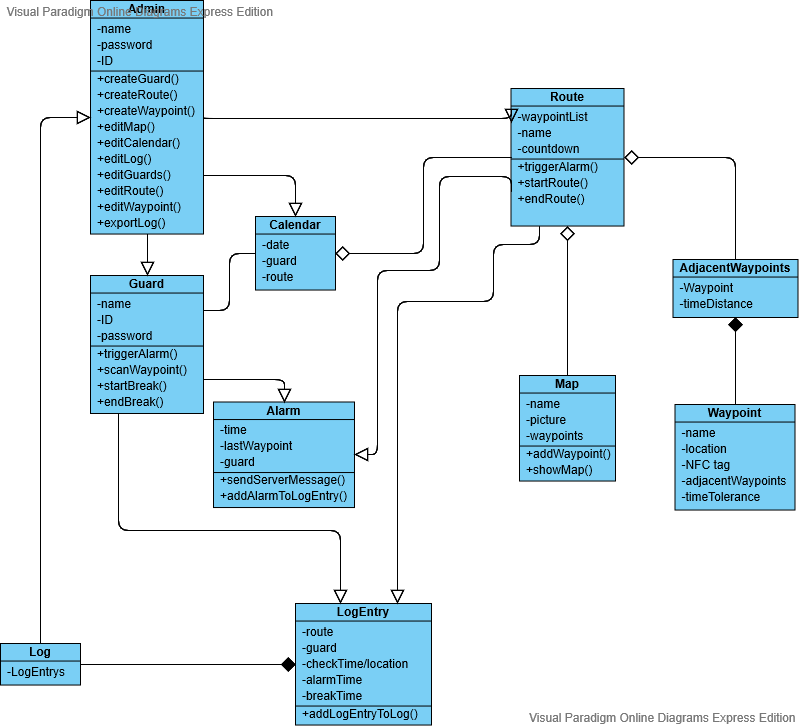

The diagram above was exported from draw.io. Its source (the exported page's mxGraphModel, read from the mxfile embedded in the PNG):
<mxGraphModel version="20190830" shadowVisible="false" mathEnabled="false" connectionPointsEnabled="true" connectionArrowsEnabled="true" pageHeight="827" pageWidth="1169" page="1" pageVisible="true" guidesEnabled="true" gridSize="10" gridColor="#e0e0e0" gridEnabled="false" diagramType="ClassDiagram" sfct="nluJF4OyT8BMep0XqaVQ5GdiNohcAZrzkIRE7gtYjSKCfWPL3sH961bvwm2DUx" vpId="gaU54naHGTUEcwGP">
  <root>
    <UserObject id="0" vpId="WqU54naHGTUEcwGM" modelVpId="WqU54naHGTUEcwGL" label="">
      <mxCell />
    </UserObject>
    <UserObject id="1" vpId=".qU54naHGTUEcwGO" modelVpId=".qU54naHGTUEcwGN" label="">
      <mxCell parent="0" />
    </UserObject>
    <UserObject id="2" vpId="SKU54naHGTUEcwAL" modelVpId="SKU54naHGTUEcwAM" label="Guard">
      <attributes>
        <Attribute vpId="eKU54naHGTUEcwAb" modelVpId="eKU54naHGTUEcwAc" signature="-name" />
        <Attribute vpId="eKU54naHGTUEcwAd" modelVpId="eKU54naHGTUEcwAe" signature="-ID" />
        <Attribute vpId="eKU54naHGTUEcwAf" modelVpId="eKU54naHGTUEcwAg" signature="-password" />
      </attributes>
      <operations>
        <Operation vpId="eKU54naHGTUEcwAh" modelVpId="eKU54naHGTUEcwAi" signature="+triggerAlarm()" />
        <Operation vpId="eKU54naHGTUEcwAj" modelVpId="eKU54naHGTUEcwAk" signature="+scanWaypoint()" />
        <Operation vpId="eKU54naHGTUEcwAl" modelVpId="eKU54naHGTUEcwAm" signature="+startBreak()" />
        <Operation vpId="eKU54naHGTUEcwAn" modelVpId="eKU54naHGTUEcwAo" signature="+endBreak()" />
      </operations>
      <mxCell style="shape=ughff;fillColor=#7ACFF5;verticalAlign=top;spacingTop=-6" parent="1" vertex="1">
        <mxGeometry as="geometry" y="298" x="147" height="138" width="113" />
      </mxCell>
    </UserObject>
    <UserObject id="10" vpId="RKU54naHGTUEcwA5" modelVpId="RKU54naHGTUEcwA6" label="Route">
      <attributes>
        <Attribute vpId="pKU54naHGTUEcwBH" modelVpId="pKU54naHGTUEcwBI" signature="-waypointList" />
        <Attribute vpId="pKU54naHGTUEcwBJ" modelVpId="pKU54naHGTUEcwBK" signature="-name" />
        <Attribute vpId="pKU54naHGTUEcwBL" modelVpId="pKU54naHGTUEcwBM" signature="-countdown" />
      </attributes>
      <operations>
        <Operation vpId="pKU54naHGTUEcwBN" modelVpId="pKU54naHGTUEcwBO" signature="+triggerAlarm()" />
        <Operation vpId="pKU54naHGTUEcwBP" modelVpId="pKU54naHGTUEcwBQ" signature="+startRoute()" />
        <Operation vpId="pKU54naHGTUEcwBR" modelVpId="pKU54naHGTUEcwBS" signature="+endRoute()" />
      </operations>
      <mxCell style="shape=ughff;fillColor=#7ACFF5;verticalAlign=top;spacingTop=-6" parent="1" vertex="1">
        <mxGeometry as="geometry" y="111" x="567.5" height="137.53997802734375" width="113" />
      </mxCell>
    </UserObject>
    <UserObject id="17" vpId="5KU54naHGTUEcwBh" modelVpId="5KU54naHGTUEcwBi" label="Waypoint">
      <attributes>
        <Attribute vpId="VKU54naHGTUEcwBt" modelVpId="VKU54naHGTUEcwBu" signature="-name" />
        <Attribute vpId="VKU54naHGTUEcwBv" modelVpId="VKU54naHGTUEcwBw" signature="-location" />
        <Attribute vpId="VKU54naHGTUEcwBx" modelVpId="VKU54naHGTUEcwBy" signature="-NFC tag" />
        <Attribute vpId="VKU54naHGTUEcwBz" modelVpId="VKU54naHGTUEcwB0" signature="-adjacentWaypoints" />
        <Attribute vpId="VKU54naHGTUEcwB1" modelVpId="VKU54naHGTUEcwB2" signature="-timeTolerance" />
      </attributes>
      <mxCell style="shape=ughff;fillColor=#7ACFF5;verticalAlign=top;spacingTop=-6" parent="1" vertex="1">
        <mxGeometry as="geometry" y="427" x="731.5" height="105.5399169921875" width="120" />
      </mxCell>
    </UserObject>
    <UserObject id="23" vpId="NKU54naHGTUEcwCD" modelVpId="NKU54naHGTUEcwCE" label="Log">
      <attributes>
        <Attribute vpId="dKU54naHGTUEcwCH" modelVpId="dKU54naHGTUEcwCI" signature="-LogEntrys" />
      </attributes>
      <mxCell style="shape=ughff;fillColor=#7ACFF5;verticalAlign=top;spacingTop=-6" parent="1" vertex="1">
        <mxGeometry as="geometry" y="666" x="57" height="41.53997802734375" width="80" />
      </mxCell>
    </UserObject>
    <UserObject id="25" vpId="9KU54naHGTUEcwCN" modelVpId="9KU54naHGTUEcwCO" label="LogEntry">
      <attributes>
        <Attribute vpId="TKU54naHGTUEcwCb" modelVpId="TKU54naHGTUEcwCc" signature="-route" />
        <Attribute vpId="TKU54naHGTUEcwCd" modelVpId="TKU54naHGTUEcwCe" signature="-guard" />
        <Attribute vpId="TKU54naHGTUEcwCf" modelVpId="TKU54naHGTUEcwCg" signature="-checkTime/location" />
        <Attribute vpId="TKU54naHGTUEcwCh" modelVpId="TKU54naHGTUEcwCi" signature="-alarmTime" />
        <Attribute vpId="TKU54naHGTUEcwCj" modelVpId="TKU54naHGTUEcwCk" signature="-breakTime" />
      </attributes>
      <operations>
        <Operation vpId="zKU54naHGTUEcwCl" modelVpId="zKU54naHGTUEcwCm" signature="+addLogEntryToLog()" />
      </operations>
      <mxCell style="shape=ughff;fillColor=#7ACFF5;verticalAlign=top;spacingTop=-6" parent="1" vertex="1">
        <mxGeometry as="geometry" y="626" x="352" height="121.5399169921875" width="136" />
      </mxCell>
    </UserObject>
    <UserObject id="32" vpId="LKU54naHGTUEcwC1" modelVpId="LKU54naHGTUEcwC2" label="Calendar">
      <attributes>
        <Attribute vpId="bKU54naHGTUEcwC9" modelVpId="bKU54naHGTUEcwC." signature="-date" />
        <Attribute vpId="bKU54naHGTUEcwC_" modelVpId="bKU54naHGTUEcwDA" signature="-guard" />
        <Attribute vpId="bKU54naHGTUEcwDB" modelVpId="bKU54naHGTUEcwDC" signature="-route" />
      </attributes>
      <mxCell style="shape=ughff;fillColor=#7ACFF5;verticalAlign=top;spacingTop=-6" parent="1" vertex="1">
        <mxGeometry as="geometry" y="239" x="312" height="73.53997802734375" width="80" />
      </mxCell>
    </UserObject>
    <UserObject id="36" vpId="7KU54naHGTUEcwDL" modelVpId="7KU54naHGTUEcwDM" label="Map">
      <attributes>
        <Attribute vpId="nKU54naHGTUEcwDX" modelVpId="nKU54naHGTUEcwDY" signature="-name" />
        <Attribute vpId="nKU54naHGTUEcwDZ" modelVpId="nKU54naHGTUEcwDa" signature="-picture" />
        <Attribute vpId="nKU54naHGTUEcwDb" modelVpId="nKU54naHGTUEcwDc" signature="-waypoints" />
      </attributes>
      <operations>
        <Operation vpId="nKU54naHGTUEcwDd" modelVpId="nKU54naHGTUEcwDe" signature="+addWaypoint()" />
        <Operation vpId="nKU54naHGTUEcwDf" modelVpId="nKU54naHGTUEcwDg" signature="+showMap()" />
      </operations>
      <mxCell style="shape=ughff;fillColor=#7ACFF5;verticalAlign=top;spacingTop=-6" parent="1" vertex="1">
        <mxGeometry as="geometry" y="398" x="576" height="105.53997802734375" width="96" />
      </mxCell>
    </UserObject>
    <UserObject id="42" vpId="XKU54naHGTUEcwDt" modelVpId="XKU54naHGTUEcwDu" label="Alarm">
      <attributes>
        <Attribute vpId="vKU54naHGTUEcwD5" modelVpId="vKU54naHGTUEcwD6" signature="-time" />
        <Attribute vpId="vKU54naHGTUEcwD7" modelVpId="vKU54naHGTUEcwD8" signature="-lastWaypoint" />
        <Attribute vpId="vKU54naHGTUEcwD9" modelVpId="vKU54naHGTUEcwD." signature="-guard" />
      </attributes>
      <operations>
        <Operation vpId="vKU54naHGTUEcwD_" modelVpId="vKU54naHGTUEcwEA" signature="+sendServerMessage()" />
        <Operation vpId="vKU54naHGTUEcwEB" modelVpId="vKU54naHGTUEcwEC" signature="+addAlarmToLogEntry()" />
      </operations>
      <mxCell style="shape=ughff;fillColor=#7ACFF5;verticalAlign=top;spacingTop=-6" parent="1" vertex="1">
        <mxGeometry as="geometry" y="424.5" x="270" height="105.5399169921875" width="141" />
      </mxCell>
    </UserObject>
    <UserObject id="48" vpId="fKU54naHGTUEcwEP" modelVpId="fKU54naHGTUEcwEQ" label="Admin">
      <attributes>
        <Attribute vpId="YqU54naHGTUEcwEr" modelVpId="YqU54naHGTUEcwEs" signature="-name" />
        <Attribute vpId="YqU54naHGTUEcwEt" modelVpId="YqU54naHGTUEcwEu" signature="-password" />
        <Attribute vpId="YqU54naHGTUEcwEv" modelVpId="YqU54naHGTUEcwEw" signature="-ID" />
      </attributes>
      <operations>
        <Operation vpId="YqU54naHGTUEcwEx" modelVpId="YqU54naHGTUEcwEy" signature="+createGuard()" />
        <Operation vpId="YqU54naHGTUEcwEz" modelVpId="YqU54naHGTUEcwE0" signature="+createRoute()" />
        <Operation vpId="YqU54naHGTUEcwE1" modelVpId="YqU54naHGTUEcwE2" signature="+createWaypoint()" />
        <Operation vpId="YqU54naHGTUEcwE3" modelVpId="YqU54naHGTUEcwE4" signature="+editMap()" />
        <Operation vpId="YqU54naHGTUEcwE5" modelVpId="YqU54naHGTUEcwE6" signature="+editCalendar()" />
        <Operation vpId="YqU54naHGTUEcwE7" modelVpId="YqU54naHGTUEcwE8" signature="+editLog()" />
        <Operation vpId="YqU54naHGTUEcwE9" modelVpId="YqU54naHGTUEcwE." signature="+editGuards()" />
        <Operation vpId="YqU54naHGTUEcwE_" modelVpId="YqU54naHGTUEcwFA" signature="+editRoute()" />
        <Operation vpId="YqU54naHGTUEcwFB" modelVpId="YqU54naHGTUEcwFC" signature="+editWaypoint()" />
        <Operation vpId="YqU54naHGTUEcwFD" modelVpId="YqU54naHGTUEcwFE" signature="+exportLog()" />
      </operations>
      <mxCell style="shape=ughff;fillColor=#7ACFF5;verticalAlign=top;spacingTop=-6" parent="1" vertex="1">
        <mxGeometry as="geometry" y="23" x="147" height="233.5399169921875" width="113" />
      </mxCell>
    </UserObject>
    <UserObject id="62" vpId="UqU54naHGTUEcwFh" modelVpId="UqU54naHGTUEcwFi" label="AdjacentWaypoints">
      <operations />
      <attributes>
        <Attribute vpId="0qU54naHGTUEcwFn" modelVpId="0qU54naHGTUEcwFo" signature="-Waypoint" />
        <Attribute vpId="0qU54naHGTUEcwFp" modelVpId="0qU54naHGTUEcwFq" signature="-timeDistance" />
      </attributes>
      <mxCell style="shape=ughff;fillColor=#7ACFF5;verticalAlign=top;spacingTop=-6" parent="1" vertex="1">
        <mxGeometry as="geometry" y="282" x="729.5" height="58" width="125" />
      </mxCell>
    </UserObject>
    <UserObject id="65" vpId="MqU54naHGTUEcwFv" modelVpId="MqU54naHGTUEcwFw" label="">
      <mxCell style="shape=OrYrChgR9hWRjY;exitX=0.5;exitY=0;exitDx=0;exitDy=0;edgeStyle=orthogonalEdgeStyle;entryX=1;entryY=0.75;entryDx=0;entryDy=0;" parent="1" target="48" source="32" edge="1">
        <mxGeometry as="geometry" relative="1">
          <mxPoint as="edgeLabelOffset" y="198" x="326" />
        </mxGeometry>
        <Array as="absPoints">
          <mxPoint y="239" x="352" />
          <mxPoint y="198" x="352" />
          <mxPoint y="198" x="260" />
        </Array>
      </mxCell>
    </UserObject>
    <UserObject id="66" vpId="MqU54naHGTUEcwFx" modelVpId="MqU54naHGTUEcwFy" label="">
      <mxCell style="shape=OrYrChgR9hWRjY;exitX=0;exitY=0.25;exitDx=0;exitDy=0;entryX=1;entryY=0.5;entryDx=0;entryDy=0;edgeStyle=orthogonalEdgeStyle;" parent="1" target="48" source="10" edge="1">
        <mxGeometry as="geometry" relative="1">
          <mxPoint as="edgeLabelOffset" y="141" x="415" />
          <Array as="points">
            <mxPoint y="141" x="260" />
          </Array>
        </mxGeometry>
        <Array as="absPoints">
          <mxPoint y="145" x="568" />
          <mxPoint y="141" x="568" />
          <mxPoint y="141" x="260" />
          <mxPoint y="140" x="260" />
        </Array>
      </mxCell>
    </UserObject>
    <UserObject id="67" vpId="MqU54naHGTUEcwFz" modelVpId="MqU54naHGTUEcwF0" label="">
      <fromEnd aggregationKind="Composited" />
      <mxCell style="shape=nffjARhWRjY;exitX=0;exitY=0.5;exitDx=0;exitDy=0;entryX=1;entryY=0.5;entryDx=0;entryDy=0;edgeStyle=orthogonalEdgeStyle;" parent="1" target="23" source="25" edge="1">
        <mxGeometry as="geometry" relative="1">
          <mxPoint as="edgeLabelOffset" y="687" x="244" />
        </mxGeometry>
        <Array as="absPoints">
          <mxPoint y="687" x="352" />
          <mxPoint y="687" x="137" />
        </Array>
      </mxCell>
    </UserObject>
    <UserObject id="68" vpId="MqU54naHGTUEcwF1" modelVpId="MqU54naHGTUEcwF2" label="">
      <fromEnd aggregationKind="Composited" />
      <mxCell style="shape=nffjARhWRjY;exitX=0.5;exitY=1;exitDx=0;exitDy=0;edgeStyle=orthogonalEdgeStyle;" parent="1" target="17" source="62" edge="1">
        <mxGeometry as="geometry" relative="1">
          <mxPoint as="edgeLabelOffset" y="384" x="792" />
        </mxGeometry>
        <Array as="absPoints">
          <mxPoint y="340" x="792" />
          <mxPoint y="384" x="792" />
          <mxPoint y="427" x="792" />
        </Array>
      </mxCell>
    </UserObject>
    <UserObject id="69" vpId="MqU54naHGTUEcwF3" modelVpId="MqU54naHGTUEcwF4" label="">
      <fromEnd aggregationKind="Shared" />
      <mxCell style="shape=nffjARhWRjY;exitX=1;exitY=0.5;exitDx=0;exitDy=0;edgeStyle=orthogonalEdgeStyle;" parent="1" target="62" source="10" edge="1">
        <mxGeometry as="geometry" relative="1">
          <mxPoint as="edgeLabelOffset" y="180" x="788" />
        </mxGeometry>
        <Array as="absPoints">
          <mxPoint y="180" x="681" />
          <mxPoint y="180" x="792" />
          <mxPoint y="282" x="792" />
        </Array>
      </mxCell>
    </UserObject>
    <UserObject id="70" vpId="MqU54naHGTUEcwF5" modelVpId="MqU54naHGTUEcwF6" label="">
      <fromEnd aggregationKind="Shared" />
      <mxCell style="shape=nffjARhWRjY;exitX=0.5;exitY=1;exitDx=0;exitDy=0;edgeStyle=orthogonalEdgeStyle;" parent="1" target="36" source="10" edge="1">
        <mxGeometry as="geometry" relative="1">
          <mxPoint as="edgeLabelOffset" y="324" x="624" />
        </mxGeometry>
        <Array as="absPoints">
          <mxPoint y="249" x="624" />
          <mxPoint y="398" x="624" />
        </Array>
      </mxCell>
    </UserObject>
    <UserObject id="71" vpId="MqU54naHGTUEcwF7" modelVpId="sqU54naHGTUEcwF8" label="">
      <fromEnd aggregationKind="Shared" />
      <mxCell style="shape=nffjARhWRjY;exitX=1;exitY=0.5;exitDx=0;exitDy=0;entryX=0;entryY=0.5;entryDx=0;entryDy=0;edgeStyle=orthogonalEdgeStyle;" parent="1" target="10" source="32" edge="1">
        <mxGeometry as="geometry" relative="1">
          <mxPoint as="edgeLabelOffset" y="228" x="480" />
        </mxGeometry>
        <Array as="absPoints">
          <mxPoint y="276" x="392" />
          <mxPoint y="276" x="480" />
          <mxPoint y="180" x="480" />
          <mxPoint y="180" x="568" />
        </Array>
      </mxCell>
    </UserObject>
    <UserObject id="72" vpId="sqU54naHGTUEcwF9" modelVpId="sqU54naHGTUEcwF." label="">
      <mxCell style="shape=nffjARhWRjY;exitX=1;exitY=0.25;exitDx=0;exitDy=0;edgeStyle=orthogonalEdgeStyle;" parent="1" target="32" source="2" edge="1">
        <mxGeometry as="geometry" relative="1">
          <mxPoint as="edgeLabelOffset" y="304" x="286" />
        </mxGeometry>
        <Array as="absPoints">
          <mxPoint y="333" x="260" />
          <mxPoint y="333" x="286" />
          <mxPoint y="276" x="286" />
          <mxPoint y="276" x="312" />
        </Array>
      </mxCell>
    </UserObject>
    <UserObject id="73" vpId="sqU54naHGTUEcwF_" modelVpId="sqU54naHGTUEcwGA" label="">
      <mxCell style="shape=OrYrChgR9hWRjY;exitX=0.5;exitY=0;exitDx=0;exitDy=0;edgeStyle=orthogonalEdgeStyle;" parent="1" target="48" source="2" edge="1">
        <mxGeometry as="geometry" relative="1">
          <mxPoint as="edgeLabelOffset" y="277" x="204" />
        </mxGeometry>
        <Array as="absPoints">
          <mxPoint y="298" x="204" />
          <mxPoint y="277" x="204" />
          <mxPoint y="257" x="204" />
        </Array>
      </mxCell>
    </UserObject>
    <UserObject id="74" vpId="sqU54naHGTUEcwGB" modelVpId="sqU54naHGTUEcwGC" label="">
      <mxCell style="shape=OrYrChgR9hWRjY;exitX=0.5;exitY=0;exitDx=0;exitDy=0;entryX=1;entryY=0.75;entryDx=0;entryDy=0;edgeStyle=orthogonalEdgeStyle;" parent="1" target="2" source="42" edge="1">
        <mxGeometry as="geometry" relative="1">
          <mxPoint as="edgeLabelOffset" y="402" x="312" />
        </mxGeometry>
        <Array as="absPoints">
          <mxPoint y="425" x="341" />
          <mxPoint y="402" x="341" />
          <mxPoint y="402" x="260" />
        </Array>
      </mxCell>
    </UserObject>
    <UserObject id="75" vpId="sqU54naHGTUEcwGD" modelVpId="sqU54naHGTUEcwGE" label="">
      <mxCell style="shape=OrYrChgR9hWRjY;exitX=1;exitY=0.5;exitDx=0;exitDy=0;entryX=0;entryY=0.75;entryDx=0;entryDy=0;edgeStyle=orthogonalEdgeStyle;" parent="1" target="10" source="42" edge="1">
        <mxGeometry as="geometry" relative="1">
          <mxPoint as="edgeLabelOffset" y="293" x="452" />
          <Array as="points">
            <mxPoint y="477" x="434" />
            <mxPoint y="293" x="434" />
            <mxPoint y="293" x="496" />
            <mxPoint y="199" x="496" />
          </Array>
        </mxGeometry>
        <Array as="absPoints">
          <mxPoint y="477" x="411" />
          <mxPoint y="477" x="434" />
          <mxPoint y="293" x="434" />
          <mxPoint y="293" x="496" />
          <mxPoint y="199" x="496" />
          <mxPoint y="199" x="568" />
          <mxPoint y="214" x="568" />
        </Array>
      </mxCell>
    </UserObject>
    <UserObject id="76" vpId="sqU54naHGTUEcwGF" modelVpId="sqU54naHGTUEcwGG" label="">
      <mxCell style="shape=OrYrChgR9hWRjY;exitX=0;exitY=0.5;exitDx=0;exitDy=0;edgeStyle=orthogonalEdgeStyle;" parent="1" target="23" source="48" edge="1">
        <mxGeometry as="geometry" relative="1">
          <mxPoint as="edgeLabelOffset" y="378" x="97" />
        </mxGeometry>
        <Array as="absPoints">
          <mxPoint y="140" x="147" />
          <mxPoint y="140" x="97" />
          <mxPoint y="666" x="97" />
        </Array>
      </mxCell>
    </UserObject>
    <UserObject id="77" vpId="sqU54naHGTUEcwGH" modelVpId="sqU54naHGTUEcwGI" label="">
      <mxCell style="shape=OrYrChgR9hWRjY;entryX=0.25;entryY=1;entryDx=0;entryDy=0;edgeStyle=orthogonalEdgeStyle;" parent="1" target="2" source="25" edge="1">
        <mxGeometry as="geometry" relative="1">
          <mxPoint as="edgeLabelOffset" y="553" x="264" />
          <Array as="points">
            <mxPoint y="553" x="397" />
            <mxPoint y="553" x="175" />
          </Array>
        </mxGeometry>
        <Array as="absPoints">
          <mxPoint y="626" x="397" />
          <mxPoint y="553" x="397" />
          <mxPoint y="553" x="175" />
          <mxPoint y="436" x="175" />
        </Array>
      </mxCell>
    </UserObject>
    <UserObject id="78" vpId="cqU54naHGTUEcwGJ" modelVpId="cqU54naHGTUEcwGK" label="">
      <mxCell style="shape=OrYrChgR9hWRjY;exitX=0.75;exitY=0;exitDx=0;exitDy=0;entryX=0.25;entryY=1;entryDx=0;entryDy=0;edgeStyle=orthogonalEdgeStyle;" parent="1" target="10" source="25" edge="1">
        <mxGeometry as="geometry" relative="1">
          <mxPoint as="edgeLabelOffset" y="366" x="454" />
          <Array as="points">
            <mxPoint y="324" x="454" />
            <mxPoint y="324" x="550" />
            <mxPoint y="267" x="550" />
            <mxPoint y="267" x="596" />
          </Array>
        </mxGeometry>
        <Array as="absPoints">
          <mxPoint y="626" x="454" />
          <mxPoint y="324" x="454" />
          <mxPoint y="324" x="550" />
          <mxPoint y="267" x="550" />
          <mxPoint y="267" x="596" />
          <mxPoint y="249" x="596" />
        </Array>
      </mxCell>
    </UserObject>
  </root>
</mxGraphModel>